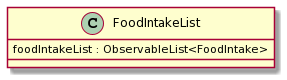

The diagram above was rendered by PlantUML. Its source (embedded in the PNG):
@startuml
class FoodIntakeList {
  foodIntakeList : ObservableList<FoodIntake>
}
@enduml